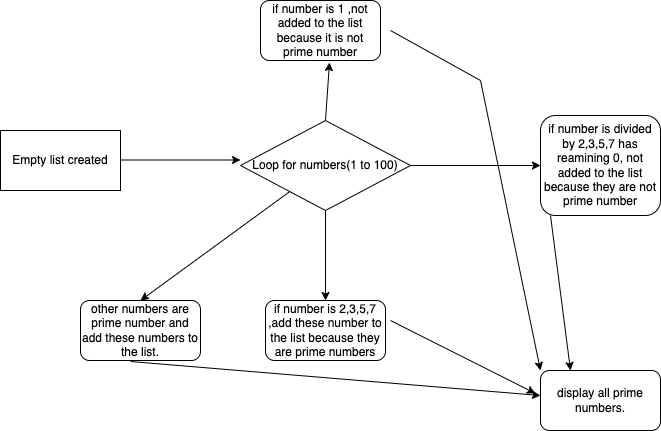

The diagram above was exported from draw.io. Its source (the exported page's mxGraphModel, read from the mxfile embedded in the PNG):
<mxGraphModel dx="1426" dy="645" grid="1" gridSize="10" guides="1" tooltips="1" connect="1" arrows="1" fold="1" page="1" pageScale="1" pageWidth="827" pageHeight="1169" math="0" shadow="0">
  <root>
    <mxCell id="0" />
    <mxCell id="1" parent="0" />
    <mxCell id="XowrX3gGLHzeEfyRtHnL-1" value="Empty list created&lt;div style=&quot;display:none&quot; id=&quot;SDCloudData&quot;&gt;&lt;/div&gt;" style="rounded=0;whiteSpace=wrap;html=1;" vertex="1" parent="1">
      <mxGeometry x="50" y="140" width="120" height="60" as="geometry" />
    </mxCell>
    <mxCell id="XowrX3gGLHzeEfyRtHnL-4" value="" style="endArrow=classic;html=1;rounded=0;" edge="1" parent="1">
      <mxGeometry width="50" height="50" relative="1" as="geometry">
        <mxPoint x="170" y="169.5" as="sourcePoint" />
        <mxPoint x="290" y="169.5" as="targetPoint" />
        <Array as="points" />
      </mxGeometry>
    </mxCell>
    <mxCell id="XowrX3gGLHzeEfyRtHnL-6" value="Loop for numbers(1 to 100)" style="rhombus;whiteSpace=wrap;html=1;" vertex="1" parent="1">
      <mxGeometry x="290" y="130" width="170" height="90" as="geometry" />
    </mxCell>
    <mxCell id="XowrX3gGLHzeEfyRtHnL-8" value="if number is divided by 2,3,5,7 has reamining 0, not added to the list because they are not  prime number&lt;div style=&quot;display:none&quot; id=&quot;SDCloudData&quot;&gt;&lt;/div&gt;" style="rounded=1;whiteSpace=wrap;html=1;" vertex="1" parent="1">
      <mxGeometry x="590" y="125" width="120" height="100" as="geometry" />
    </mxCell>
    <mxCell id="XowrX3gGLHzeEfyRtHnL-9" value="" style="endArrow=classic;html=1;rounded=0;exitX=1;exitY=0.5;exitDx=0;exitDy=0;entryX=0;entryY=0.5;entryDx=0;entryDy=0;" edge="1" parent="1" source="XowrX3gGLHzeEfyRtHnL-6" target="XowrX3gGLHzeEfyRtHnL-8">
      <mxGeometry width="50" height="50" relative="1" as="geometry">
        <mxPoint x="480" y="210" as="sourcePoint" />
        <mxPoint x="530" y="160" as="targetPoint" />
      </mxGeometry>
    </mxCell>
    <mxCell id="XowrX3gGLHzeEfyRtHnL-10" value="if number is 2,3,5,7 ,add these number to the list because they are prime numbers&lt;div style=&quot;display:none&quot; id=&quot;SDCloudData&quot;&gt;&lt;/div&gt;" style="rounded=1;whiteSpace=wrap;html=1;" vertex="1" parent="1">
      <mxGeometry x="315" y="310" width="120" height="60" as="geometry" />
    </mxCell>
    <mxCell id="XowrX3gGLHzeEfyRtHnL-11" value="" style="endArrow=classic;html=1;rounded=0;exitX=0.5;exitY=1;exitDx=0;exitDy=0;entryX=0.5;entryY=0;entryDx=0;entryDy=0;" edge="1" parent="1" source="XowrX3gGLHzeEfyRtHnL-6" target="XowrX3gGLHzeEfyRtHnL-10">
      <mxGeometry width="50" height="50" relative="1" as="geometry">
        <mxPoint x="360" y="280" as="sourcePoint" />
        <mxPoint x="410" y="230" as="targetPoint" />
      </mxGeometry>
    </mxCell>
    <mxCell id="XowrX3gGLHzeEfyRtHnL-12" value="if number is 1 ,not added to the list because it is not prime number&lt;div style=&quot;display:none&quot; id=&quot;SDCloudData&quot;&gt;&lt;/div&gt;&lt;div style=&quot;display:none&quot; id=&quot;SDCloudData&quot;&gt;&lt;/div&gt;" style="rounded=1;whiteSpace=wrap;html=1;" vertex="1" parent="1">
      <mxGeometry x="310" y="10" width="120" height="60" as="geometry" />
    </mxCell>
    <mxCell id="XowrX3gGLHzeEfyRtHnL-13" value="" style="endArrow=classic;html=1;rounded=0;entryX=0.575;entryY=1.033;entryDx=0;entryDy=0;entryPerimeter=0;exitX=0.5;exitY=0;exitDx=0;exitDy=0;" edge="1" parent="1" source="XowrX3gGLHzeEfyRtHnL-6" target="XowrX3gGLHzeEfyRtHnL-12">
      <mxGeometry width="50" height="50" relative="1" as="geometry">
        <mxPoint x="350" y="160" as="sourcePoint" />
        <mxPoint x="400" y="110" as="targetPoint" />
      </mxGeometry>
    </mxCell>
    <mxCell id="XowrX3gGLHzeEfyRtHnL-14" value="other numbers are prime number and add these numbers to the list.&lt;div style=&quot;display:none&quot; id=&quot;SDCloudData&quot;&gt;&lt;/div&gt;&lt;div style=&quot;display:none&quot; id=&quot;SDCloudData&quot;&gt;&lt;/div&gt;&lt;div style=&quot;display:none&quot; id=&quot;SDCloudData&quot;&gt;&lt;/div&gt;" style="rounded=1;whiteSpace=wrap;html=1;" vertex="1" parent="1">
      <mxGeometry x="130" y="310" width="120" height="60" as="geometry" />
    </mxCell>
    <mxCell id="XowrX3gGLHzeEfyRtHnL-15" value="" style="endArrow=classic;html=1;rounded=0;entryX=0.5;entryY=0;entryDx=0;entryDy=0;" edge="1" parent="1" source="XowrX3gGLHzeEfyRtHnL-6" target="XowrX3gGLHzeEfyRtHnL-14">
      <mxGeometry width="50" height="50" relative="1" as="geometry">
        <mxPoint x="260" y="270" as="sourcePoint" />
        <mxPoint x="310" y="220" as="targetPoint" />
      </mxGeometry>
    </mxCell>
    <mxCell id="XowrX3gGLHzeEfyRtHnL-16" value="display all prime numbers.&lt;div style=&quot;display:none&quot; id=&quot;SDCloudData&quot;&gt;&lt;/div&gt;" style="rounded=1;whiteSpace=wrap;html=1;" vertex="1" parent="1">
      <mxGeometry x="590" y="380" width="120" height="60" as="geometry" />
    </mxCell>
    <mxCell id="XowrX3gGLHzeEfyRtHnL-17" value="" style="endArrow=classic;html=1;rounded=0;entryX=-0.042;entryY=0.383;entryDx=0;entryDy=0;entryPerimeter=0;" edge="1" parent="1" target="XowrX3gGLHzeEfyRtHnL-16">
      <mxGeometry width="50" height="50" relative="1" as="geometry">
        <mxPoint x="440" y="330" as="sourcePoint" />
        <mxPoint x="540" y="320" as="targetPoint" />
      </mxGeometry>
    </mxCell>
    <mxCell id="XowrX3gGLHzeEfyRtHnL-18" value="" style="endArrow=classic;html=1;rounded=0;entryX=0.25;entryY=0;entryDx=0;entryDy=0;" edge="1" parent="1" target="XowrX3gGLHzeEfyRtHnL-16">
      <mxGeometry width="50" height="50" relative="1" as="geometry">
        <mxPoint x="600" y="225" as="sourcePoint" />
        <mxPoint x="724.96" y="227.98000000000002" as="targetPoint" />
      </mxGeometry>
    </mxCell>
    <mxCell id="XowrX3gGLHzeEfyRtHnL-19" value="" style="endArrow=classic;html=1;rounded=0;exitX=0.417;exitY=1.017;exitDx=0;exitDy=0;exitPerimeter=0;" edge="1" parent="1" source="XowrX3gGLHzeEfyRtHnL-14" target="XowrX3gGLHzeEfyRtHnL-16">
      <mxGeometry width="50" height="50" relative="1" as="geometry">
        <mxPoint x="185.04000000000002" y="410" as="sourcePoint" />
        <mxPoint x="310.00000000000006" y="412.98" as="targetPoint" />
      </mxGeometry>
    </mxCell>
    <mxCell id="XowrX3gGLHzeEfyRtHnL-20" value="" style="endArrow=classic;html=1;rounded=0;entryX=0;entryY=0;entryDx=0;entryDy=0;" edge="1" parent="1" target="XowrX3gGLHzeEfyRtHnL-16">
      <mxGeometry width="50" height="50" relative="1" as="geometry">
        <mxPoint x="440" y="40" as="sourcePoint" />
        <mxPoint x="594.96" y="362.98" as="targetPoint" />
        <Array as="points">
          <mxPoint x="530" y="90" />
        </Array>
      </mxGeometry>
    </mxCell>
  </root>
</mxGraphModel>